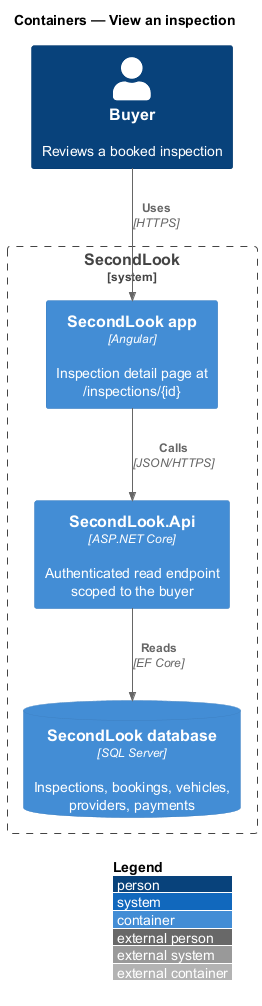

The diagram above was rendered by PlantUML. Its source (embedded in the PNG):
@startuml
!include <C4/C4_Container>
LAYOUT_WITH_LEGEND()
title Containers — View an inspection

Person(buyer, "Buyer", "Reviews a booked inspection")
System_Boundary(secondlook, "SecondLook") {
  Container(spa, "SecondLook app", "Angular", "Inspection detail page at /inspections/{id}")
  Container(api, "SecondLook.Api", "ASP.NET Core", "Authenticated read endpoint scoped to the buyer")
  ContainerDb(db, "SecondLook database", "SQL Server", "Inspections, bookings, vehicles, providers, payments")
}
Rel(buyer, spa, "Uses", "HTTPS")
Rel(spa, api, "Calls", "JSON/HTTPS")
Rel(api, db, "Reads", "EF Core")
@enduml